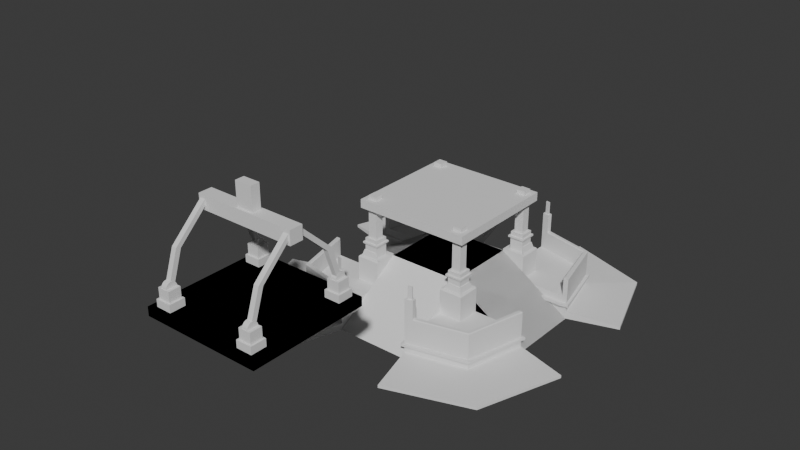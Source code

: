 # Source: midBuild.blend  (saved by Blender 4.2.66; exported with 4.5.12 LTS)
import bpy
from mathutils import Matrix  # noqa: F401  (used for matrix-valued properties, if any)

bpy.ops.wm.read_factory_settings(use_empty=True)
scene = bpy.context.scene
scene.name = 'Scene'

# ---- collections
col_collection = bpy.data.collections.new('Collection'); scene.collection.children.link(col_collection)

# ---- world
world_world = bpy.data.worlds.new('World'); scene.world = world_world
world_world.use_nodes = True; world_world.node_tree.nodes.clear()
_N = world_world.node_tree.nodes; _L = world_world.node_tree.links
n0 = _N.new('ShaderNodeOutputWorld'); n0.name = 'World Output'; n0.location = (300, 300)
n1 = _N.new('ShaderNodeBackground'); n1.name = 'Background'; n1.location = (10, 300)
n1.inputs[0].default_value = (0.05088, 0.05088, 0.05088, 1.0)
_L.new(n1.outputs[0], n0.inputs[0])
n0.is_active_output = True
world_world.color = (0.05088, 0.05088, 0.05088)
world_world.sun_shadow_jitter_overblur = 0.0

# ---- meshes
me_cube_002 = bpy.data.meshes.new('Cube.002')
me_cube_002.from_pydata([(-2.984, -1.0, -0.6341), (-1.0, -1.0, 0.6341), (-2.984, 1.0, -0.6341), (-1.0, 1.0, 0.6341), (0.0, 1.0, -0.6341), (0.0, 1.0, 0.6341), (0.0, -1.0, -0.6341), (0.0, -1.0, 0.6341), (-1.0, 1.0, -0.6341), (-1.001, -1.0, -0.6341), (0.0, -2.996, -0.6341), (-1.001, -2.996, -0.6341), (-1.626, -1.626, -0.6317), (-1.626, -1.626, -0.007599), (-1.626, -1.002, -0.6317), (-1.626, -1.002, -0.007599), (-1.001, -1.626, -0.6317), (-1.001, -1.626, -0.007599), (-1.001, -1.002, -0.6317), (-1.001, -1.002, -0.007599), (-1.498, -1.498, 0.6894), (-1.498, -1.13, 0.6894), (-1.13, -1.13, 0.6894), (-1.13, -1.498, 0.6894), (-1.001, -1.002, 0.6894), (-1.434, -1.434, 1.186), (-1.434, -1.193, 1.186), (-1.193, -1.193, 1.186), (-1.193, -1.434, 1.186), (-1.498, -1.498, 1.186), (-1.498, -1.13, 1.186), (-1.13, -1.13, 1.186), (-1.13, -1.498, 1.186), (-1.434, -1.434, 1.62), (-1.434, -1.193, 1.62), (-1.193, -1.193, 1.62), (-1.193, -1.434, 1.62), (-2.978, -1.002, -0.6317), (-2.582, -2.582, -0.6317), (-2.582, -2.582, -0.007599), (-2.978, -1.002, -0.007599), (-1.001, -2.978, -0.007599), (-1.001, -2.978, -0.6317), (-1.626, -1.002, -0.4528), (-1.001, -1.002, -0.4528), (-1.001, -1.626, -0.4528), (-2.582, -2.582, -0.4528), (-2.978, -1.002, -0.4528), (-1.001, -2.978, -0.4528), (-4.34, -1.343, -0.5805), (-3.575, -3.575, -0.5805), (-4.34, -1.343, -0.504), (-1.343, -4.34, -0.504), (-1.343, -4.34, -0.5805), (-3.575, -3.575, -0.504), (-1.434, -1.434, 2.362), (-1.434, -1.193, 2.362), (-1.193, -1.193, 2.362), (-1.193, -1.434, 2.362), (-2.845, -1.002, -0.007599), (-2.488, -2.488, -0.007599), (-1.001, -2.845, -0.007599), (-2.488, -2.488, -0.6317), (-2.845, -1.002, -0.6317), (-1.001, -2.845, -0.6317), (-2.845, -1.002, -0.4528), (-1.001, -2.845, -0.4528), (-1.001, -2.978, 0.5063), (-1.001, -2.845, 0.5063), (-1.046, -2.92, 1.005), (-1.046, -2.88, 1.005), (-1.155, -2.854, 1.005), (-1.159, -2.892, 1.005), (-1.001, -2.978, 1.005), (-1.001, -2.845, 1.005), (-1.194, -2.799, 1.005), (-1.208, -2.926, 1.005), (-1.046, -2.92, 1.35), (-1.046, -2.88, 1.35), (-1.155, -2.854, 1.35), (-1.159, -2.892, 1.35), (-2.582, -2.582, -0.2667), (-2.582, -2.582, -0.1937), (-1.626, -1.002, -0.1937), (-1.626, -1.002, -0.2667), (-1.001, -1.002, -0.1937), (-1.001, -1.002, -0.2667), (-1.001, -1.626, -0.1937), (-1.001, -1.626, -0.2667), (-2.978, -1.002, -0.1937), (-2.978, -1.002, -0.2667), (-1.001, -2.978, -0.1937), (-1.001, -2.978, -0.2667), (-2.845, -1.002, -0.2667), (-2.845, -1.002, -0.1937), (-1.001, -2.845, -0.1937), (-1.001, -2.845, -0.2667), (-2.651, -2.651, -0.2667), (-2.651, -2.651, -0.1937), (-1.626, -0.9039, -0.1937), (-1.626, -0.9039, -0.2667), (-0.9325, -0.9325, -0.1937), (-0.9325, -0.9325, -0.2667), (-0.9039, -1.626, -0.1937), (-0.9039, -1.626, -0.2667), (-3.055, -0.9415, -0.1937), (-3.055, -0.9415, -0.2667), (-0.9414, -3.055, -0.1937), (-0.9414, -3.055, -0.2667), (-2.845, -0.9039, -0.2667), (-2.845, -0.9039, -0.1937), (-0.9039, -2.845, -0.1937), (-0.9039, -2.845, -0.2667), (-1.13, -1.498, 1.031), (-1.13, -1.498, 1.079), (-1.498, -1.498, 1.079), (-1.498, -1.498, 1.031), (-1.498, -1.13, 1.031), (-1.498, -1.13, 1.079), (-1.13, -1.13, 1.079), (-1.13, -1.13, 1.031), (-1.085, -1.542, 1.031), (-1.085, -1.542, 1.079), (-1.542, -1.542, 1.079), (-1.542, -1.542, 1.031), (-1.542, -1.085, 1.031), (-1.542, -1.085, 1.079), (-1.085, -1.085, 1.079), (-1.085, -1.085, 1.031), (-1.562, -1.562, 0.6894), (-1.562, -1.066, 0.6894), (-1.065, -1.066, 0.6894), (-1.065, -1.562, 0.6894), (-1.47, -1.471, 0.8468), (-1.47, -1.192, 0.8468), (-1.192, -1.471, 0.8468), (-1.519, -1.519, 0.8468), (-1.519, -1.143, 0.8468), (-1.143, -1.519, 0.8468), (-2.866, -1.002, 0.5063), (-2.845, -1.002, 0.4854), (-2.978, -1.002, 0.4854), (-2.956, -1.002, 0.5063), (-2.582, -2.582, 0.4854), (-2.564, -2.565, 0.5063), (-2.505, -2.505, 0.5063), (-2.488, -2.488, 0.4854), (-1.194, -2.799, 0.4854), (-1.197, -2.82, 0.5063), (-1.194, -2.799, 0.5271), (-1.206, -2.905, 0.5063), (-1.208, -2.926, 0.4854), (-1.208, -2.926, 0.5271), (-1.626, -1.626, 0.656), (-1.592, -1.592, 0.6894), (-1.626, -1.002, 0.656), (-1.592, -1.035, 0.6894), (-1.592, -1.002, 0.6894), (-1.035, -1.592, 0.6894), (-1.001, -1.626, 0.656), (-1.001, -1.592, 0.6894)], [], [(0, 1, 3, 2), (6, 7, 1, 9), (5, 3, 1, 7), (2, 8, 9, 0), (2, 3, 8), (8, 3, 5, 4), (9, 6, 10, 11), (9, 1, 0), (9, 8, 4, 6), (10, 11, 1, 7), (11, 1, 9), (61, 60, 146, 147, 68), (83, 15, 19, 85), (85, 19, 17, 87), (40, 39, 143, 141), (14, 18, 16, 12), (131, 132, 158, 160, 24), (115, 114, 32, 29), (132, 129, 154, 158), (130, 131, 24, 157, 156), (15, 13, 153, 155), (19, 15, 155, 157, 24), (17, 19, 24, 160, 159), (13, 17, 159, 153), (28, 27, 35, 36), (119, 118, 30, 31), (114, 119, 31, 32), (118, 115, 29, 30), (25, 26, 30, 29), (26, 27, 31, 30), (27, 28, 32, 31), (28, 25, 29, 32), (36, 35, 57, 58), (26, 25, 33, 34), (25, 28, 36, 33), (27, 26, 34, 35), (82, 39, 40, 89), (91, 41, 39, 82), (63, 62, 38, 37), (95, 61, 41, 91), (65, 63, 37, 47), (62, 64, 42, 38), (93, 65, 47, 90), (64, 66, 48, 42), (42, 48, 52, 53), (46, 47, 51, 54), (18, 44, 45, 16), (14, 43, 44, 18), (53, 52, 54, 50), (50, 54, 51, 49), (37, 38, 50, 49), (48, 46, 54, 52), (38, 42, 53, 50), (47, 37, 49, 51), (57, 56, 55, 58), (34, 33, 55, 56), (33, 36, 58, 55), (35, 34, 56, 57), (16, 45, 66, 64), (84, 43, 65, 93), (12, 16, 64, 62), (43, 14, 63, 65), (87, 17, 61, 95), (14, 12, 62, 63), (13, 15, 59, 60), (17, 13, 60, 61), (67, 68, 74, 73), (60, 59, 140, 146), (68, 147, 149, 75, 74), (145, 139, 142, 144), (150, 148, 145, 144), (41, 61, 68, 67), (72, 69, 77, 80), (39, 41, 67, 151, 143), (152, 151, 67, 73, 76), (149, 148, 150, 152, 76, 75), (70, 69, 73, 74), (71, 70, 74, 75), (69, 72, 76, 73), (72, 71, 75, 76), (78, 79, 80, 77), (69, 70, 78, 77), (71, 72, 80, 79), (70, 71, 79, 78), (45, 88, 96, 66), (86, 84, 100, 102), (15, 83, 94, 59), (92, 96, 112, 108), (59, 94, 89, 40), (85, 87, 103, 101), (66, 96, 92, 48), (93, 90, 106, 109), (48, 92, 81, 46), (88, 86, 102, 104), (46, 81, 90, 47), (89, 94, 110, 105), (44, 86, 88, 45), (82, 89, 105, 98), (43, 84, 86, 44), (84, 93, 109, 100), (104, 103, 111, 112), (99, 100, 109, 110), (110, 109, 106, 105), (112, 111, 107, 108), (108, 107, 98, 97), (97, 98, 105, 106), (102, 101, 103, 104), (100, 99, 101, 102), (95, 91, 107, 111), (96, 88, 104, 112), (83, 85, 101, 99), (81, 92, 108, 97), (87, 95, 111, 103), (91, 82, 98, 107), (94, 83, 99, 110), (90, 81, 97, 106), (21, 20, 116, 117), (117, 116, 124, 125), (23, 22, 120, 113), (113, 120, 128, 121), (22, 21, 117, 120), (120, 117, 125, 128), (20, 23, 113, 116), (116, 113, 121, 124), (125, 124, 123, 126), (121, 128, 127, 122), (128, 125, 126, 127), (124, 121, 122, 123), (114, 115, 123, 122), (118, 119, 127, 126), (119, 114, 122, 127), (115, 118, 126, 123), (20, 21, 134, 133), (22, 23, 132, 131), (21, 22, 131, 130), (129, 132, 138, 136), (135, 133, 136, 138), (133, 134, 137, 136), (130, 129, 136, 137), (23, 20, 133, 135), (132, 23, 135, 138), (21, 130, 137, 134), (147, 148, 149), (150, 151, 152), (144, 142, 141, 143), (150, 144, 143, 151), (139, 145, 146, 140), (145, 148, 147, 146), (59, 40, 141, 142, 139, 140), (155, 156, 157), (158, 159, 160), (154, 156, 155, 153), (158, 154, 153, 159), (129, 130, 156, 154)])
_uv = me_cube_002.uv_layers.new(name='UVMap')
_uv.uv.foreach_set('vector', [0.375, 0.0, 0.625, 0.0, 0.625, 0.25, 0.375, 0.25, 0.375, 0.875, 0.625, 0.875, 0.625, 1.0, 0.375, 0.8992, 0.75, 0.5, 0.875, 0.5, 0.875, 0.75, 0.75, 0.75, 0.125, 0.5, 0.2258, 0.5, 0.2258, 0.75, 0.125, 0.75, 0.375, 0.25, 0.625, 0.25, 0.375, 0.3508, 0.375, 0.3508, 0.625, 0.25, 0.625, 0.375, 0.375, 0.375, 0.375, 0.8992, 0.375, 0.875, 0.375, 0.875, 0.375, 0.8992, 0.375, 0.8992, 0.625, 1.0, 0.375, 1.0, 0.2258, 0.75, 0.2258, 0.5, 0.25, 0.5, 0.25, 0.75, 0.375, 0.875, 0.375, 0.8992, 0.875, 0.75, 0.75, 0.75, 0.0, 0.0, 0.0, 0.0, 0.0, 0.0, 0.625, 0.75, 0.625, 1.0, 0.625, 1.0, 0.625, 0.7825, 0.625, 0.75, 0.5504, 0.25, 0.625, 0.25, 0.625, 0.5, 0.5504, 0.5, 0.5504, 0.5, 0.625, 0.5, 0.625, 0.75, 0.5504, 0.75, 0.625, 0.25, 0.625, 0.0, 0.625, 0.0, 0.625, 0.25, 0.125, 0.5, 0.375, 0.5, 0.375, 0.75, 0.125, 0.75, 0.6506, 0.5256, 0.6506, 0.7244, 0.6384, 0.7366, 0.625, 0.7366, 0.625, 0.5, 0.8237, 0.6987, 0.6763, 0.6987, 0.6763, 0.6987, 0.8237, 0.6987, 0.6506, 0.7244, 0.8494, 0.7244, 0.8616, 0.7366, 0.6384, 0.7366, 0.8494, 0.5256, 0.6506, 0.5256, 0.625, 0.5, 0.8616, 0.5, 0.8616, 0.5134, 0.625, 0.25, 0.625, 0.0, 0.625, 0.0, 0.625, 0.25, 0.625, 0.5, 0.625, 0.25, 0.625, 0.25, 0.625, 0.2634, 0.625, 0.5, 0.625, 0.75, 0.625, 0.5, 0.625, 0.5, 0.625, 0.7366, 0.625, 0.75, 0.625, 1.0, 0.625, 0.75, 0.625, 0.75, 0.625, 1.0, 0.7018, 0.6732, 0.7018, 0.5768, 0.7018, 0.5768, 0.7018, 0.6732, 0.6763, 0.5513, 0.8237, 0.5513, 0.8237, 0.5513, 0.6763, 0.5513, 0.6763, 0.6987, 0.6763, 0.5513, 0.6763, 0.5513, 0.6763, 0.6987, 0.8237, 0.5513, 0.8237, 0.6987, 0.8237, 0.6987, 0.8237, 0.5513, 0.7982, 0.6732, 0.7982, 0.5768, 0.8237, 0.5513, 0.8237, 0.6987, 0.7982, 0.5768, 0.7018, 0.5768, 0.6763, 0.5513, 0.8237, 0.5513, 0.7018, 0.5768, 0.7018, 0.6732, 0.6763, 0.6987, 0.6763, 0.5513, 0.7018, 0.6732, 0.7982, 0.6732, 0.8237, 0.6987, 0.6763, 0.6987, 0.7018, 0.6732, 0.7018, 0.5768, 0.7018, 0.5768, 0.7018, 0.6732, 0.7982, 0.5768, 0.7982, 0.6732, 0.7982, 0.6732, 0.7982, 0.5768, 0.7982, 0.6732, 0.7018, 0.6732, 0.7018, 0.6732, 0.7982, 0.6732, 0.7018, 0.5768, 0.7982, 0.5768, 0.7982, 0.5768, 0.7018, 0.5768, 0.5504, 0.0, 0.625, 0.0, 0.625, 0.25, 0.5504, 0.25, 0.5504, 0.75, 0.625, 0.75, 0.625, 1.0, 0.5504, 1.0, 0.125, 0.5, 0.125, 0.75, 0.125, 0.75, 0.125, 0.5, 0.5504, 0.75, 0.625, 0.75, 0.625, 0.75, 0.5504, 0.75, 0.4467, 0.25, 0.375, 0.25, 0.375, 0.25, 0.4467, 0.25, 0.125, 0.75, 0.375, 0.75, 0.375, 0.75, 0.125, 0.75, 0.5212, 0.25, 0.4467, 0.25, 0.4467, 0.25, 0.5212, 0.25, 0.375, 0.75, 0.4467, 0.75, 0.4467, 0.75, 0.375, 0.75, 0.375, 0.75, 0.4467, 0.75, 0.4467, 0.75, 0.375, 0.75, 0.4467, 0.0, 0.4467, 0.25, 0.4467, 0.25, 0.4467, 0.0, 0.375, 0.5, 0.4467, 0.5, 0.4467, 0.75, 0.375, 0.75, 0.375, 0.25, 0.4467, 0.25, 0.4467, 0.5, 0.375, 0.5, 0.375, 0.75, 0.4467, 0.75, 0.4467, 1.0, 0.375, 1.0, 0.375, 0.0, 0.4467, 0.0, 0.4467, 0.25, 0.375, 0.25, 0.125, 0.5, 0.125, 0.75, 0.125, 0.75, 0.125, 0.5, 0.4467, 0.75, 0.4467, 1.0, 0.4467, 1.0, 0.4467, 0.75, 0.125, 0.75, 0.375, 0.75, 0.375, 0.75, 0.125, 0.75, 0.4467, 0.25, 0.375, 0.25, 0.375, 0.25, 0.4467, 0.25, 0.7018, 0.5768, 0.7982, 0.5768, 0.7982, 0.6732, 0.7018, 0.6732, 0.7982, 0.5768, 0.7982, 0.6732, 0.7982, 0.6732, 0.7982, 0.5768, 0.7982, 0.6732, 0.7018, 0.6732, 0.7018, 0.6732, 0.7982, 0.6732, 0.7018, 0.5768, 0.7982, 0.5768, 0.7982, 0.5768, 0.7018, 0.5768, 0.375, 0.75, 0.4467, 0.75, 0.4467, 0.75, 0.375, 0.75, 0.5212, 0.25, 0.4467, 0.25, 0.4467, 0.25, 0.5212, 0.25, 0.125, 0.75, 0.375, 0.75, 0.375, 0.75, 0.125, 0.75, 0.4467, 0.25, 0.375, 0.25, 0.375, 0.25, 0.4467, 0.25, 0.5504, 0.75, 0.625, 0.75, 0.625, 0.75, 0.5504, 0.75, 0.125, 0.5, 0.125, 0.75, 0.125, 0.75, 0.125, 0.5, 0.625, 0.0, 0.625, 0.25, 0.625, 0.25, 0.625, 0.0, 0.625, 0.75, 0.625, 1.0, 0.625, 1.0, 0.625, 0.75, 0.625, 0.75, 0.625, 0.75, 0.625, 0.75, 0.625, 0.75, 0.625, 0.0, 0.625, 0.25, 0.625, 0.25, 0.625, 0.0, 0.625, 0.75, 0.625, 0.7825, 0.625, 0.7825, 0.625, 0.7825, 0.625, 0.75, 0.625, 0.0, 0.625, 0.25, 0.625, 0.25, 0.625, 0.0, 0.625, 0.7827, 0.625, 0.7825, 0.625, 1.0, 0.625, 1.0, 0.625, 0.75, 0.625, 0.75, 0.625, 0.75, 0.625, 0.75, 0.625, 0.7755, 0.625, 0.7572, 0.625, 0.7572, 0.625, 0.7755, 0.625, 1.0, 0.625, 0.75, 0.625, 0.75, 0.625, 0.7827, 0.625, 1.0, 0.625, 0.7827, 0.625, 0.7827, 0.625, 0.75, 0.625, 0.75, 0.625, 0.7827, 0.625, 0.7825, 0.625, 0.7825, 0.625, 0.7827, 0.625, 0.7827, 0.625, 0.7827, 0.625, 0.7825, 0.625, 0.7573, 0.625, 0.7572, 0.625, 0.75, 0.625, 0.75, 0.625, 0.7753, 0.625, 0.7573, 0.625, 0.75, 0.625, 0.7825, 0.625, 0.7572, 0.625, 0.7755, 0.625, 0.7827, 0.625, 0.75, 0.625, 0.7755, 0.625, 0.7753, 0.625, 0.7825, 0.625, 0.7827, 0.625, 0.7573, 0.625, 0.7753, 0.625, 0.7755, 0.625, 0.7572, 0.625, 0.7572, 0.625, 0.7573, 0.625, 0.7573, 0.625, 0.7572, 0.625, 0.7753, 0.625, 0.7755, 0.625, 0.7755, 0.625, 0.7753, 0.625, 0.7573, 0.625, 0.7753, 0.625, 0.7753, 0.625, 0.7573, 0.4467, 0.75, 0.5212, 0.75, 0.5212, 0.75, 0.4467, 0.75, 0.5212, 0.5, 0.5212, 0.25, 0.5212, 0.25, 0.5212, 0.5, 0.625, 0.25, 0.5504, 0.25, 0.5504, 0.25, 0.625, 0.25, 0.5212, 0.75, 0.5212, 0.75, 0.5212, 0.75, 0.5212, 0.75, 0.625, 0.25, 0.5504, 0.25, 0.5504, 0.25, 0.625, 0.25, 0.5504, 0.5, 0.5504, 0.75, 0.5504, 0.75, 0.5504, 0.5, 0.4467, 0.75, 0.5212, 0.75, 0.5212, 0.75, 0.4467, 0.75, 0.5212, 0.25, 0.5212, 0.25, 0.5212, 0.25, 0.5212, 0.25, 0.4467, 0.75, 0.5212, 0.75, 0.5212, 1.0, 0.4467, 1.0, 0.5212, 0.75, 0.5212, 0.5, 0.5212, 0.5, 0.5212, 0.75, 0.4467, 0.0, 0.5212, 0.0, 0.5212, 0.25, 0.4467, 0.25, 0.5504, 0.25, 0.5504, 0.25, 0.5504, 0.25, 0.5504, 0.25, 0.4467, 0.5, 0.5212, 0.5, 0.5212, 0.75, 0.4467, 0.75, 0.5504, 0.0, 0.5504, 0.25, 0.5504, 0.25, 0.5504, 0.0, 0.4467, 0.25, 0.5212, 0.25, 0.5212, 0.5, 0.4467, 0.5, 0.5212, 0.25, 0.5212, 0.25, 0.5212, 0.25, 0.5212, 0.25, 0.5212, 0.75, 0.5504, 0.75, 0.5504, 0.75, 0.5212, 0.75, 0.5504, 0.25, 0.5212, 0.25, 0.5212, 0.25, 0.5504, 0.25, 0.5504, 0.25, 0.5212, 0.25, 0.5212, 0.25, 0.5504, 0.25, 0.5212, 0.75, 0.5504, 0.75, 0.5504, 0.75, 0.5212, 0.75, 0.5212, 0.75, 0.5504, 0.75, 0.5504, 1.0, 0.5212, 1.0, 0.5212, 0.0, 0.5504, 0.0, 0.5504, 0.25, 0.5212, 0.25, 0.5212, 0.5, 0.5504, 0.5, 0.5504, 0.75, 0.5212, 0.75, 0.5212, 0.25, 0.5504, 0.25, 0.5504, 0.5, 0.5212, 0.5, 0.5504, 0.75, 0.5504, 0.75, 0.5504, 0.75, 0.5504, 0.75, 0.5212, 0.75, 0.5212, 0.75, 0.5212, 0.75, 0.5212, 0.75, 0.5504, 0.25, 0.5504, 0.5, 0.5504, 0.5, 0.5504, 0.25, 0.5212, 1.0, 0.5212, 0.75, 0.5212, 0.75, 0.5212, 1.0, 0.5504, 0.75, 0.5504, 0.75, 0.5504, 0.75, 0.5504, 0.75, 0.5504, 0.75, 0.5504, 1.0, 0.5504, 1.0, 0.5504, 0.75, 0.5504, 0.25, 0.5504, 0.25, 0.5504, 0.25, 0.5504, 0.25, 0.5212, 0.25, 0.5212, 0.0, 0.5212, 0.0, 0.5212, 0.25, 0.8237, 0.5513, 0.8237, 0.6987, 0.8237, 0.6987, 0.8237, 0.5513, 0.8237, 0.5513, 0.8237, 0.6987, 0.8237, 0.6987, 0.8237, 0.5513, 0.6763, 0.6987, 0.6763, 0.5513, 0.6763, 0.5513, 0.6763, 0.6987, 0.6763, 0.6987, 0.6763, 0.5513, 0.6763, 0.5513, 0.6763, 0.6987, 0.6763, 0.5513, 0.8237, 0.5513, 0.8237, 0.5513, 0.6763, 0.5513, 0.6763, 0.5513, 0.8237, 0.5513, 0.8237, 0.5513, 0.6763, 0.5513, 0.8237, 0.6987, 0.6763, 0.6987, 0.6763, 0.6987, 0.8237, 0.6987, 0.8237, 0.6987, 0.6763, 0.6987, 0.6763, 0.6987, 0.8237, 0.6987, 0.8237, 0.5513, 0.8237, 0.6987, 0.8237, 0.6987, 0.8237, 0.5513, 0.6763, 0.6987, 0.6763, 0.5513, 0.6763, 0.5513, 0.6763, 0.6987, 0.6763, 0.5513, 0.8237, 0.5513, 0.8237, 0.5513, 0.6763, 0.5513, 0.8237, 0.6987, 0.6763, 0.6987, 0.6763, 0.6987, 0.8237, 0.6987, 0.6763, 0.6987, 0.8237, 0.6987, 0.8237, 0.6987, 0.6763, 0.6987, 0.8237, 0.5513, 0.6763, 0.5513, 0.6763, 0.5513, 0.8237, 0.5513, 0.6763, 0.5513, 0.6763, 0.6987, 0.6763, 0.6987, 0.6763, 0.5513, 0.8237, 0.6987, 0.8237, 0.5513, 0.8237, 0.5513, 0.8237, 0.6987, 0.8237, 0.6987, 0.8237, 0.5513, 0.8237, 0.5513, 0.8237, 0.6987, 0.6763, 0.5513, 0.6763, 0.6987, 0.6506, 0.7244, 0.6506, 0.5256, 0.8237, 0.5513, 0.6763, 0.5513, 0.6506, 0.5256, 0.8494, 0.5256, 0.8494, 0.7244, 0.6506, 0.7244, 0.6506, 0.7244, 0.8494, 0.7244, 0.6763, 0.6987, 0.8237, 0.6987, 0.8494, 0.7244, 0.6506, 0.7244, 0.8237, 0.6987, 0.8237, 0.5513, 0.8494, 0.5256, 0.8494, 0.7244, 0.8494, 0.5256, 0.8494, 0.7244, 0.8494, 0.7244, 0.8494, 0.5256, 0.6763, 0.6987, 0.8237, 0.6987, 0.8237, 0.6987, 0.6763, 0.6987, 0.6506, 0.7244, 0.6763, 0.6987, 0.6763, 0.6987, 0.6506, 0.7244, 0.8237, 0.5513, 0.8494, 0.5256, 0.8494, 0.5256, 0.8237, 0.5513, 0.625, 0.7825, 0.625, 0.782, 0.625, 0.7825, 0.625, 0.7827, 0.625, 0.7827, 0.625, 0.7827, 0.625, 0.0, 0.625, 0.25, 0.625, 0.25, 0.625, 0.0, 0.625, 0.7827, 0.625, 1.0, 0.625, 1.0, 0.625, 0.7827, 0.625, 0.25, 0.625, 0.0, 0.625, 0.0, 0.625, 0.25, 0.625, 1.0, 0.625, 0.7825, 0.625, 0.7825, 0.625, 1.0, 0.625, 0.25, 0.625, 0.25, 0.625, 0.25, 0.625, 0.25, 0.625, 0.25, 0.625, 0.25, 0.625, 0.25, 0.625, 0.2366, 0.625, 0.25, 0.625, 0.7634, 0.625, 0.75, 0.625, 0.75, 0.625, 0.0134, 0.625, 0.2366, 0.625, 0.25, 0.625, 0.0, 0.625, 0.7634, 0.625, 0.9866, 0.625, 1.0, 0.625, 0.75, 0.8494, 0.7244, 0.8494, 0.5256, 0.8616, 0.5134, 0.8616, 0.7366])
me_cube_002.update()
me_cube_003 = bpy.data.meshes.new('Cube.003')
me_cube_003.from_pydata([(-1.571, -1.571, -0.1161), (-1.571, -1.571, 0.1161), (-1.571, 1.571, -0.1161), (-1.571, 1.571, 0.1161), (1.571, -1.571, -0.1161), (1.571, -1.571, 0.1161), (1.571, 1.571, -0.1161), (1.571, 1.571, 0.1161)], [], [(0, 1, 3, 2), (2, 3, 7, 6), (6, 7, 5, 4), (4, 5, 1, 0), (2, 6, 4, 0), (7, 3, 1, 5)])
_uv = me_cube_003.uv_layers.new(name='UVMap')
_uv.uv.foreach_set('vector', [0.375, 0.0, 0.625, 0.0, 0.625, 0.25, 0.375, 0.25, 0.375, 0.25, 0.625, 0.25, 0.625, 0.5, 0.375, 0.5, 0.375, 0.5, 0.625, 0.5, 0.625, 0.75, 0.375, 0.75, 0.375, 0.75, 0.625, 0.75, 0.625, 1.0, 0.375, 1.0, 0.125, 0.5, 0.375, 0.5, 0.375, 0.75, 0.125, 0.75, 0.625, 0.5, 0.875, 0.5, 0.875, 0.75, 0.625, 0.75])
me_cube_003.update()
me_cube_004 = bpy.data.meshes.new('Cube.004')
me_cube_004.from_pydata([(-1.571, -1.571, -0.1161), (-1.571, -1.571, 0.1161), (-1.571, 1.571, -0.1161), (-1.571, 1.571, 0.1161), (1.571, -1.571, -0.1161), (1.571, -1.571, 0.1161), (1.571, 1.571, -0.1161), (1.571, 1.571, 0.1161), (0.9951, 1.044, -0.1003), (1.041, 1.089, 0.3081), (0.9951, 1.452, -0.1003), (1.041, 1.407, 0.3081), (1.404, 1.044, -0.1003), (1.358, 1.089, 0.3081), (1.404, 1.452, -0.1003), (1.358, 1.407, 0.3081), (0.9951, 1.044, 0.3081), (0.9951, 1.452, 0.3081), (1.404, 1.452, 0.3081), (1.404, 1.044, 0.3081), (1.041, 1.407, 0.5841), (1.041, 1.089, 0.5841), (1.127, 1.25, 0.7297), (1.272, 1.25, 0.7297), (1.127, 1.278, 0.7269), (1.272, 1.278, 0.7269), (1.127, 1.305, 0.7187), (1.272, 1.305, 0.7187), (1.127, 1.33, 0.7053), (1.272, 1.33, 0.7053), (1.127, 1.352, 0.6873), (1.272, 1.352, 0.6873), (1.127, 1.37, 0.6654), (1.272, 1.37, 0.6654), (1.127, 1.383, 0.6405), (1.272, 1.383, 0.6405), (1.127, 1.392, 0.6134), (1.272, 1.392, 0.6134), (1.127, 1.394, 0.5852), (1.272, 1.394, 0.5852), (1.127, 1.392, 0.557), (1.272, 1.392, 0.557), (1.127, 1.383, 0.5299), (1.272, 1.383, 0.5299), (1.127, 1.37, 0.5049), (1.272, 1.37, 0.5049), (1.127, 1.352, 0.483), (1.272, 1.352, 0.483), (1.127, 1.33, 0.465), (1.272, 1.33, 0.465), (1.127, 1.305, 0.4516), (1.272, 1.305, 0.4516), (1.127, 1.278, 0.4434), (1.272, 1.278, 0.4434), (1.127, 1.25, 0.4406), (1.272, 1.25, 0.4406), (1.127, 1.222, 0.4434), (1.272, 1.222, 0.4434), (1.127, 1.195, 0.4516), (1.272, 1.195, 0.4516), (1.127, 1.17, 0.465), (1.272, 1.17, 0.465), (1.127, 1.148, 0.483), (1.272, 1.148, 0.483), (1.127, 1.13, 0.5049), (1.272, 1.13, 0.5049), (1.127, 1.116, 0.5299), (1.272, 1.116, 0.5299), (1.127, 1.108, 0.557), (1.272, 1.108, 0.557), (1.127, 1.105, 0.5852), (1.272, 1.105, 0.5852), (1.127, 1.108, 0.6134), (1.272, 1.108, 0.6134), (1.127, 1.116, 0.6405), (1.272, 1.116, 0.6405), (1.127, 1.13, 0.6654), (1.272, 1.13, 0.6654), (1.127, 1.148, 0.6873), (1.272, 1.148, 0.6873), (1.127, 1.17, 0.7053), (1.272, 1.17, 0.7053), (1.127, 1.195, 0.7187), (1.272, 1.195, 0.7187), (1.127, 1.222, 0.7269), (1.272, 1.222, 0.7269), (1.358, 1.407, 0.5841), (1.358, 1.089, 0.5841), (1.267, 1.281, 0.6508), (1.267, 1.159, 0.6098), (1.267, 1.24, 0.7729), (1.267, 1.118, 0.7319), (1.138, 1.281, 0.6508), (1.138, 1.159, 0.6098), (1.138, 1.24, 0.7729), (1.138, 1.118, 0.7319), (1.267, 1.025, 1.411), (1.138, 1.025, 1.411), (1.138, 0.9032, 1.37), (1.267, 0.9032, 1.37), (1.267, 0.1218, 2.256), (1.138, 0.1218, 2.256), (1.138, -0.0001718, 2.215), (1.267, -0.0001718, 2.215)], [], [(0, 1, 3, 2), (2, 3, 7, 6), (6, 7, 5, 4), (4, 5, 1, 0), (2, 6, 4, 0), (7, 3, 1, 5), (8, 16, 17, 10), (10, 17, 18, 14), (14, 18, 19, 12), (12, 19, 16, 8), (10, 14, 12, 8), (9, 13, 87, 21), (9, 11, 17, 16), (11, 15, 18, 17), (15, 13, 19, 18), (13, 9, 16, 19), (22, 23, 25, 24), (24, 25, 27, 26), (26, 27, 29, 28), (28, 29, 31, 30), (30, 31, 33, 32), (32, 33, 35, 34), (34, 35, 37, 36), (36, 37, 39, 38), (38, 39, 41, 40), (40, 41, 43, 42), (42, 43, 45, 44), (44, 45, 47, 46), (46, 47, 49, 48), (48, 49, 51, 50), (50, 51, 53, 52), (52, 53, 55, 54), (54, 55, 57, 56), (56, 57, 59, 58), (58, 59, 61, 60), (60, 61, 63, 62), (62, 63, 65, 64), (64, 65, 67, 66), (66, 67, 69, 68), (68, 69, 71, 70), (70, 71, 73, 72), (72, 73, 75, 74), (74, 75, 77, 76), (11, 9, 21, 20), (76, 77, 79, 78), (13, 15, 86, 87), (78, 79, 81, 80), (15, 11, 20, 86), (80, 81, 83, 82), (25, 23, 85, 83, 81, 79, 77, 75, 73, 71, 69, 67, 65, 63, 61, 59, 57, 55, 53, 51, 49, 47, 45, 43, 41, 39, 37, 35, 33, 31, 29, 27), (86, 20, 21, 87), (82, 83, 85, 84), (84, 85, 23, 22), (22, 24, 26, 28, 30, 32, 34, 36, 38, 40, 42, 44, 46, 48, 50, 52, 54, 56, 58, 60, 62, 64, 66, 68, 70, 72, 74, 76, 78, 80, 82, 84), (88, 92, 94, 90), (93, 89, 91, 95), (95, 91, 99, 98), (89, 88, 90, 91), (93, 92, 88, 89), (95, 94, 92, 93), (99, 96, 100, 103), (94, 95, 98, 97), (91, 90, 96, 99), (90, 94, 97, 96), (103, 100, 101, 102), (96, 97, 101, 100), (97, 98, 102, 101), (98, 99, 103, 102)])
_uv = me_cube_004.uv_layers.new(name='UVMap')
_uv.uv.foreach_set('vector', [0.375, 0.0, 0.625, 0.0, 0.625, 0.25, 0.375, 0.25, 0.375, 0.25, 0.625, 0.25, 0.625, 0.5, 0.375, 0.5, 0.375, 0.5, 0.625, 0.5, 0.625, 0.75, 0.375, 0.75, 0.375, 0.75, 0.625, 0.75, 0.625, 1.0, 0.375, 1.0, 0.125, 0.5, 0.375, 0.5, 0.375, 0.75, 0.125, 0.75, 0.625, 0.5, 0.875, 0.5, 0.875, 0.75, 0.625, 0.75, 0.375, 0.0, 0.625, 0.0, 0.625, 0.25, 0.375, 0.25, 0.375, 0.25, 0.625, 0.25, 0.625, 0.5, 0.375, 0.5, 0.375, 0.5, 0.625, 0.5, 0.625, 0.75, 0.375, 0.75, 0.375, 0.75, 0.625, 0.75, 0.625, 1.0, 0.375, 1.0, 0.125, 0.5, 0.375, 0.5, 0.375, 0.75, 0.125, 0.75, 0.8471, 0.7221, 0.6529, 0.7221, 0.6529, 0.7221, 0.8471, 0.7221, 0.8471, 0.7221, 0.8471, 0.5279, 0.875, 0.5, 0.875, 0.75, 0.8471, 0.5279, 0.6529, 0.5279, 0.625, 0.5, 0.875, 0.5, 0.6529, 0.5279, 0.6529, 0.7221, 0.625, 0.75, 0.625, 0.5, 0.6529, 0.7221, 0.8471, 0.7221, 0.875, 0.75, 0.625, 0.75, 1.0, 0.5, 1.0, 1.0, 0.9688, 1.0, 0.9688, 0.5, 0.9688, 0.5, 0.9688, 1.0, 0.9375, 1.0, 0.9375, 0.5, 0.9375, 0.5, 0.9375, 1.0, 0.9062, 1.0, 0.9062, 0.5, 0.9062, 0.5, 0.9062, 1.0, 0.875, 1.0, 0.875, 0.5, 0.875, 0.5, 0.875, 1.0, 0.8438, 1.0, 0.8438, 0.5, 0.8438, 0.5, 0.8438, 1.0, 0.8125, 1.0, 0.8125, 0.5, 0.8125, 0.5, 0.8125, 1.0, 0.7812, 1.0, 0.7812, 0.5, 0.7812, 0.5, 0.7812, 1.0, 0.75, 1.0, 0.75, 0.5, 0.75, 0.5, 0.75, 1.0, 0.7188, 1.0, 0.7188, 0.5, 0.7188, 0.5, 0.7188, 1.0, 0.6875, 1.0, 0.6875, 0.5, 0.6875, 0.5, 0.6875, 1.0, 0.6562, 1.0, 0.6562, 0.5, 0.6562, 0.5, 0.6562, 1.0, 0.625, 1.0, 0.625, 0.5, 0.625, 0.5, 0.625, 1.0, 0.5938, 1.0, 0.5938, 0.5, 0.5938, 0.5, 0.5938, 1.0, 0.5625, 1.0, 0.5625, 0.5, 0.5625, 0.5, 0.5625, 1.0, 0.5312, 1.0, 0.5312, 0.5, 0.5312, 0.5, 0.5312, 1.0, 0.5, 1.0, 0.5, 0.5, 0.5, 0.5, 0.5, 1.0, 0.4688, 1.0, 0.4688, 0.5, 0.4688, 0.5, 0.4688, 1.0, 0.4375, 1.0, 0.4375, 0.5, 0.4375, 0.5, 0.4375, 1.0, 0.4062, 1.0, 0.4062, 0.5, 0.4062, 0.5, 0.4062, 1.0, 0.375, 1.0, 0.375, 0.5, 0.375, 0.5, 0.375, 1.0, 0.3438, 1.0, 0.3438, 0.5, 0.3438, 0.5, 0.3438, 1.0, 0.3125, 1.0, 0.3125, 0.5, 0.3125, 0.5, 0.3125, 1.0, 0.2812, 1.0, 0.2812, 0.5, 0.2812, 0.5, 0.2812, 1.0, 0.25, 1.0, 0.25, 0.5, 0.25, 0.5, 0.25, 1.0, 0.2188, 1.0, 0.2188, 0.5, 0.2188, 0.5, 0.2188, 1.0, 0.1875, 1.0, 0.1875, 0.5, 0.1875, 0.5, 0.1875, 1.0, 0.1562, 1.0, 0.1562, 0.5, 0.8471, 0.5279, 0.8471, 0.7221, 0.8471, 0.7221, 0.8471, 0.5279, 0.1562, 0.5, 0.1562, 1.0, 0.125, 1.0, 0.125, 0.5, 0.6529, 0.7221, 0.6529, 0.5279, 0.6529, 0.5279, 0.6529, 0.7221, 0.125, 0.5, 0.125, 1.0, 0.09375, 1.0, 0.09375, 0.5, 0.6529, 0.5279, 0.8471, 0.5279, 0.8471, 0.5279, 0.6529, 0.5279, 0.09375, 0.5, 0.09375, 1.0, 0.0625, 1.0, 0.0625, 0.5, 0.2968, 0.4854, 0.25, 0.49, 0.2032, 0.4854, 0.1582, 0.4717, 0.1167, 0.4496, 0.08029, 0.4197, 0.05045, 0.3833, 0.02827, 0.3418, 0.01461, 0.2968, 0.01, 0.25, 0.01461, 0.2032, 0.02827, 0.1582, 0.05045, 0.1167, 0.08029, 0.08029, 0.1167, 0.05045, 0.1582, 0.02827, 0.2032, 0.01461, 0.25, 0.01, 0.2968, 0.01461, 0.3418, 0.02827, 0.3833, 0.05045, 0.4197, 0.08029, 0.4496, 0.1167, 0.4717, 0.1582, 0.4854, 0.2032, 0.49, 0.25, 0.4854, 0.2968, 0.4717, 0.3418, 0.4496, 0.3833, 0.4197, 0.4197, 0.3833, 0.4496, 0.3418, 0.4717, 0.6529, 0.5279, 0.8471, 0.5279, 0.8471, 0.7221, 0.6529, 0.7221, 0.0625, 0.5, 0.0625, 1.0, 0.03125, 1.0, 0.03125, 0.5, 0.03125, 0.5, 0.03125, 1.0, 0.0, 1.0, 0.0, 0.5, 0.75, 0.49, 0.7968, 0.4854, 0.8418, 0.4717, 0.8833, 0.4496, 0.9197, 0.4197, 0.9496, 0.3833, 0.9717, 0.3418, 0.9854, 0.2968, 0.99, 0.25, 0.9854, 0.2032, 0.9717, 0.1582, 0.9496, 0.1167, 0.9197, 0.08029, 0.8833, 0.05045, 0.8418, 0.02827, 0.7968, 0.01461, 0.75, 0.01, 0.7032, 0.01461, 0.6582, 0.02827, 0.6167, 0.05045, 0.5803, 0.08029, 0.5504, 0.1167, 0.5283, 0.1582, 0.5146, 0.2032, 0.51, 0.25, 0.5146, 0.2968, 0.5283, 0.3418, 0.5504, 0.3833, 0.5803, 0.4197, 0.6167, 0.4496, 0.6582, 0.4717, 0.7032, 0.4854, 0.375, 0.0, 0.625, 0.0, 0.625, 0.25, 0.375, 0.25, 0.375, 0.25, 0.625, 0.25, 0.625, 0.5, 0.375, 0.5, 0.375, 0.5, 0.625, 0.5, 0.625, 0.5, 0.375, 0.5, 0.375, 0.75, 0.625, 0.75, 0.625, 1.0, 0.375, 1.0, 0.125, 0.5, 0.375, 0.5, 0.375, 0.75, 0.125, 0.75, 0.625, 0.5, 0.875, 0.5, 0.875, 0.75, 0.625, 0.75, 0.375, 1.0, 0.625, 1.0, 0.625, 1.0, 0.375, 1.0, 0.875, 0.5, 0.625, 0.5, 0.625, 0.5, 0.875, 0.5, 0.375, 1.0, 0.625, 1.0, 0.625, 1.0, 0.375, 1.0, 0.375, 0.25, 0.625, 0.25, 0.625, 0.25, 0.375, 0.25, 0.375, 0.5, 0.625, 0.5, 0.625, 0.75, 0.375, 0.75, 0.375, 0.25, 0.625, 0.25, 0.625, 0.25, 0.375, 0.25, 0.875, 0.5, 0.625, 0.5, 0.625, 0.5, 0.875, 0.5, 0.375, 0.5, 0.625, 0.5, 0.625, 0.5, 0.375, 0.5])
me_cube_004.update()
me_cube_005 = bpy.data.meshes.new('Cube.005')
me_cube_005.from_pydata([(-1.313, -0.1745, -0.1745), (-1.313, -0.1745, 0.1745), (-1.313, 0.1745, -0.1745), (-1.313, 0.1745, 0.1745), (1.313, -0.1745, -0.1745), (1.313, -0.1745, 0.1745), (1.313, 0.1745, -0.1745), (1.313, 0.1745, 0.1745), (0.2783, 0.1745, -0.1745), (-0.2783, 0.1745, -0.1745), (-0.2217, 0.118, 0.1745), (0.2217, 0.118, 0.1745), (-0.2783, -0.1745, -0.1745), (0.2783, -0.1745, -0.1745), (0.2217, -0.118, 0.1745), (-0.2217, -0.118, 0.1745), (-0.2783, 0.1745, 0.1745), (0.2783, 0.1745, 0.1745), (0.2783, -0.1745, 0.1745), (-0.2783, -0.1745, 0.1745), (-0.2217, 0.118, 0.7678), (0.2217, 0.118, 0.7678), (0.2217, -0.118, 0.7678), (-0.2217, -0.118, 0.7678)], [], [(0, 1, 3, 2), (8, 17, 7, 6), (6, 7, 5, 4), (12, 19, 1, 0), (8, 6, 4, 13), (16, 3, 1, 19), (7, 17, 18, 5), (14, 11, 21, 22), (2, 9, 12, 0), (9, 8, 13, 12), (4, 5, 18, 13), (13, 18, 19, 12), (2, 3, 16, 9), (9, 16, 17, 8), (10, 11, 17, 16), (14, 15, 19, 18), (11, 14, 18, 17), (15, 10, 16, 19), (21, 20, 23, 22), (11, 10, 20, 21), (10, 15, 23, 20), (15, 14, 22, 23)])
_uv = me_cube_005.uv_layers.new(name='UVMap')
_uv.uv.foreach_set('vector', [0.375, 0.0, 0.625, 0.0, 0.625, 0.25, 0.375, 0.25, 0.375, 0.4015, 0.625, 0.4015, 0.625, 0.5, 0.375, 0.5, 0.375, 0.5, 0.625, 0.5, 0.625, 0.75, 0.375, 0.75, 0.375, 0.9015, 0.625, 0.9015, 0.625, 1.0, 0.375, 1.0, 0.2765, 0.5, 0.375, 0.5, 0.375, 0.75, 0.2765, 0.75, 0.7765, 0.5, 0.875, 0.5, 0.875, 0.75, 0.7765, 0.75, 0.625, 0.5, 0.7235, 0.5, 0.7235, 0.75, 0.625, 0.75, 0.7289, 0.7095, 0.7289, 0.5405, 0.7289, 0.5405, 0.7289, 0.7095, 0.125, 0.5, 0.2235, 0.5, 0.2235, 0.75, 0.125, 0.75, 0.2235, 0.5, 0.2765, 0.5, 0.2765, 0.75, 0.2235, 0.75, 0.375, 0.75, 0.625, 0.75, 0.625, 0.8485, 0.375, 0.8485, 0.375, 0.8485, 0.625, 0.8485, 0.625, 0.9015, 0.375, 0.9015, 0.375, 0.25, 0.625, 0.25, 0.625, 0.3485, 0.375, 0.3485, 0.375, 0.3485, 0.625, 0.3485, 0.625, 0.4015, 0.375, 0.4015, 0.7711, 0.5405, 0.7289, 0.5405, 0.7235, 0.5, 0.7765, 0.5, 0.7289, 0.7095, 0.7711, 0.7095, 0.7765, 0.75, 0.7235, 0.75, 0.7289, 0.5405, 0.7289, 0.7095, 0.7235, 0.75, 0.7235, 0.5, 0.7711, 0.7095, 0.7711, 0.5405, 0.7765, 0.5, 0.7765, 0.75, 0.7289, 0.5405, 0.7711, 0.5405, 0.7711, 0.7095, 0.7289, 0.7095, 0.7289, 0.5405, 0.7711, 0.5405, 0.7711, 0.5405, 0.7289, 0.5405, 0.7711, 0.5405, 0.7711, 0.7095, 0.7711, 0.7095, 0.7711, 0.5405, 0.7711, 0.7095, 0.7289, 0.7095, 0.7289, 0.7095, 0.7711, 0.7095])
me_cube_005.update()

# ---- objects
ob_cube = bpy.data.objects.new('Cube', me_cube_002)
ob_cube_001 = bpy.data.objects.new('Cube.001', me_cube_003)
ob_cube_002 = bpy.data.objects.new('Cube.002', me_cube_004)
ob_cube_003 = bpy.data.objects.new('Cube.003', me_cube_005)

# ---- transforms, parenting, visibility, modifiers, constraints
ob_cube.location = (0.0, 0.0, 0.0)
_m = ob_cube.modifiers.new('Mirror', 'MIRROR')
_m.use_axis = (True, True, False)
ob_cube_001.location = (0.0, 0.0, 2.142)
ob_cube_002.location = (0.0, -6.643, 2.142)
_m = ob_cube_002.modifiers.new('Mirror', 'MIRROR')
_m.use_axis = (True, True, False)
ob_cube_003.location = (0.0, -6.648, 4.261)

# ---- collection membership
col_collection.objects.link(ob_cube)
col_collection.objects.link(ob_cube_001)
col_collection.objects.link(ob_cube_002)
col_collection.objects.link(ob_cube_003)

# ---- scene / render settings (as saved in the file)
scene.frame_start = 1; scene.frame_end = 250; scene.frame_set(0)
scene.render.engine = 'BLENDER_EEVEE_NEXT'
bpy.context.view_layer.update()

# ---- added for rendering (the .blend has no active camera and no usable light): camera, sun
cam_auto = bpy.data.cameras.new('AutoCamera')
cam_auto.lens = 50.0
cam_auto.sensor_width = 36.0
cam_auto.clip_end = 1000.0
ob_auto_camera = bpy.data.objects.new('AutoCamera', cam_auto)
scene.collection.objects.link(ob_auto_camera)
ob_auto_camera.location = (15.0622, -20.0117, 14.2471)
ob_auto_camera.rotation_euler = (1.09748, -7.21219e-08, 0.694738)
scene.camera = ob_auto_camera
light_auto_sun = bpy.data.lights.new('AutoSun', 'SUN')
light_auto_sun.energy = 3.0
light_auto_sun.angle = 0.0523599
ob_auto_sun = bpy.data.objects.new('AutoSun', light_auto_sun)
scene.collection.objects.link(ob_auto_sun)
ob_auto_sun.rotation_euler = (0.872665, 0.174533, 0.523599)
bpy.context.view_layer.update()
